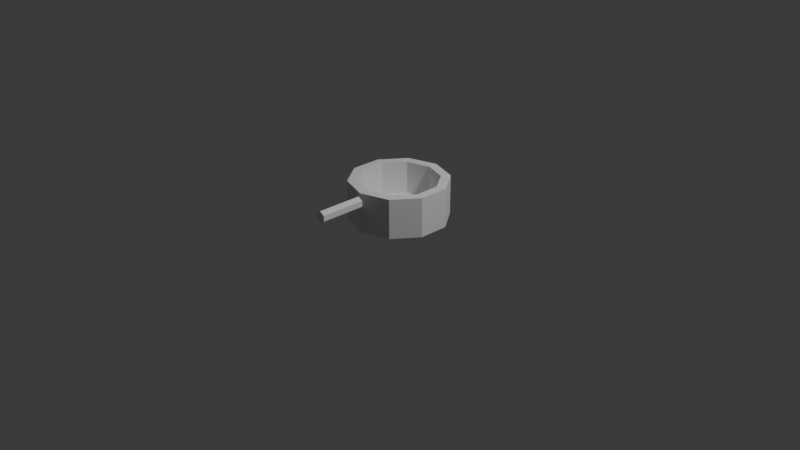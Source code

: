 # Source: saucepan_001.blend  (saved by Blender 5.1.30; exported with 4.5.12 LTS)
import bpy
from mathutils import Matrix  # noqa: F401  (used for matrix-valued properties, if any)

bpy.ops.wm.read_factory_settings(use_empty=True)
scene = bpy.context.scene
scene.name = 'Scene'

# ---- collections
col_collection = bpy.data.collections.new('Collection'); scene.collection.children.link(col_collection)

# ---- world
world_world = bpy.data.worlds.new('World'); scene.world = world_world
world_world.use_nodes = True; world_world.node_tree.nodes.clear()
_N = world_world.node_tree.nodes; _L = world_world.node_tree.links
n0 = _N.new('ShaderNodeOutputWorld'); n0.name = 'World Output'; n0.location = (200, 100)
n1 = _N.new('ShaderNodeBackground'); n1.name = 'Background'; n1.location = (-200, 100)
n1.inputs[0].default_value = (0.05088, 0.05088, 0.05088, 1.0)
_L.new(n1.outputs[0], n0.inputs[0])
n0.is_active_output = True
world_world.color = (0.05088, 0.05088, 0.05088)
world_world.sun_shadow_jitter_overblur = 0.0

# ---- cameras
cam_camera = bpy.data.cameras.new('Camera')
cam_camera.clip_end = 100.0
cam_camera.ortho_scale = 7.314

# ---- lights
light_light = bpy.data.lights.new('Light', 'POINT')
light_light.energy = 1000.0
light_light.shadow_soft_size = 0.1

# ---- meshes
me_saucepan_001 = bpy.data.meshes.new('saucepan_001')
me_saucepan_001.from_pydata([(0.0, 0.42, 0.1), (0.0, 0.52, 0.03), (0.0, 0.52, 0.45), (0.2469, 0.3398, 0.1), (0.3056, 0.4207, 0.03), (0.3056, 0.4207, 0.45), (0.4945, 0.1607, 0.03), (0.3994, 0.1298, 0.1), (0.4945, 0.1607, 0.45), (0.4945, -0.1607, 0.03), (0.3994, -0.1298, 0.1), (0.4945, -0.1607, 0.45), (0.3056, -0.4207, 0.03), (0.2469, -0.3398, 0.1), (0.3056, -0.4207, 0.45), (0.0, -0.52, 0.03), (0.0, -0.42, 0.1), (0.0, -0.52, 0.45), (-0.2469, -0.3398, 0.1), (-0.3056, -0.4207, 0.03), (-0.3056, -0.4207, 0.45), (-0.4945, -0.1607, 0.03), (-0.3994, -0.1298, 0.1), (-0.4945, -0.1607, 0.45), (-0.4945, 0.1607, 0.03), (-0.3994, 0.1298, 0.1), (-0.4945, 0.1607, 0.45), (-0.2469, 0.3398, 0.1), (-0.3056, 0.4207, 0.03), (-0.3056, 0.4207, 0.45), (-0.2469, 0.3398, 0.45), (0.0, 0.42, 0.45), (0.2469, 0.3398, 0.45), (-0.3994, -0.1298, 0.45), (0.0, -0.42, 0.45), (-0.2469, -0.3398, 0.45), (-0.3994, 0.1298, 0.45), (0.3994, -0.1298, 0.45), (0.3994, 0.1298, 0.45), (0.2469, -0.3398, 0.45), (0.0, -0.54, 0.42), (0.0, -1.02, 0.42), (0.05196, -0.54, 0.39), (0.05196, -1.02, 0.39), (0.05196, -0.54, 0.33), (0.05196, -1.02, 0.33), (0.0, -0.54, 0.3), (0.0, -1.02, 0.3), (-0.05196, -0.54, 0.33), (-0.05196, -1.02, 0.33), (-0.05196, -0.54, 0.39), (-0.05196, -1.02, 0.39)], [], [(1, 2, 5, 4), (4, 5, 8, 6), (6, 8, 11, 9), (9, 11, 14, 12), (12, 14, 17, 15), (15, 17, 20, 19), (19, 20, 23, 21), (21, 23, 26, 24), (31, 2, 29, 26, 23, 20, 17, 14, 11, 8, 38, 37, 39, 34, 35, 33, 36, 30), (38, 8, 5, 2, 31, 32), (24, 26, 29, 28), (28, 29, 2, 1), (28, 1, 4, 6, 9, 12, 15, 19, 21, 24), (31, 0, 3, 32), (3, 7, 38, 32), (7, 10, 37, 38), (10, 13, 39, 37), (13, 16, 34, 39), (16, 18, 35, 34), (35, 18, 22, 33), (33, 22, 25, 36), (36, 25, 27, 30), (30, 27, 0, 31), (25, 22, 18, 16, 13, 10, 7, 3, 0, 27), (40, 41, 43, 42), (42, 43, 45, 44), (44, 45, 47, 46), (46, 47, 49, 48), (43, 41, 51, 49, 47, 45), (48, 49, 51, 50), (50, 51, 41, 40), (40, 42, 44, 46, 48, 50)])
_uv = me_saucepan_001.uv_layers.new(name='UVMap')
_uv.uv.foreach_set('vector', [1.0, 0.5, 1.0, 1.0, 0.9, 1.0, 0.9, 0.5, 0.9, 0.5, 0.9, 1.0, 0.8, 1.0, 0.8, 0.5, 0.8, 0.5, 0.8, 1.0, 0.7, 1.0, 0.7, 0.5, 0.7, 0.5, 0.7, 1.0, 0.6, 1.0, 0.6, 0.5, 0.6, 0.5, 0.6, 1.0, 0.5, 1.0, 0.5, 0.5, 0.5, 0.5, 0.5, 1.0, 0.4, 1.0, 0.4, 0.5, 0.4, 0.5, 0.4, 1.0, 0.3, 1.0, 0.3, 0.5, 0.3, 0.5, 0.3, 1.0, 0.2, 1.0, 0.2, 0.5, 0.25, 0.4438, 0.25, 0.49, 0.1089, 0.4442, 0.02175, 0.3242, 0.02175, 0.1758, 0.1089, 0.05584, 0.25, 0.01, 0.3911, 0.05584, 0.4783, 0.1758, 0.4783, 0.3242, 0.4344, 0.3099, 0.4344, 0.1901, 0.3639, 0.09318, 0.25, 0.05615, 0.1361, 0.09318, 0.06564, 0.1901, 0.06564, 0.3099, 0.1361, 0.4068, 0.4344, 0.3099, 0.4783, 0.3242, 0.3911, 0.4442, 0.25, 0.49, 0.25, 0.4438, 0.3639, 0.4068, 0.2, 0.5, 0.2, 1.0, 0.1, 1.0, 0.1, 0.5, 0.1, 0.5, 0.1, 1.0, -7.451e-08, 1.0, -7.451e-08, 0.5, 0.6089, 0.4442, 0.75, 0.49, 0.8911, 0.4442, 0.9783, 0.3242, 0.9783, 0.1758, 0.8911, 0.05584, 0.75, 0.01, 0.6089, 0.05584, 0.5217, 0.1758, 0.5217, 0.3242, 1.0, 0.9861, 1.0, 0.5, 0.9, 0.5, 0.9, 0.9861, 0.9, 0.5, 0.8, 0.5, 0.8, 0.9861, 0.9, 0.9861, 0.8, 0.5, 0.7, 0.5, 0.7, 0.9861, 0.8, 0.9861, 0.7, 0.5, 0.6, 0.5, 0.6, 0.9861, 0.7, 0.9861, 0.6, 0.5, 0.5, 0.5, 0.5, 0.9861, 0.6, 0.9861, 0.5, 0.5, 0.4, 0.5, 0.4, 0.9861, 0.5, 0.9861, 0.4, 0.9861, 0.4, 0.5, 0.3, 0.5, 0.3, 0.9861, 0.3, 0.9861, 0.3, 0.5, 0.2, 0.5, 0.2, 0.9861, 0.2, 0.9861, 0.2, 0.5, 0.1, 0.5, 0.1, 0.9861, 0.1, 0.9861, 0.1, 0.5, -7.451e-08, 0.5, -7.451e-08, 0.9861, 0.5217, 0.3242, 0.5217, 0.1758, 0.6089, 0.05584, 0.75, 0.01, 0.8911, 0.05584, 0.9783, 0.1758, 0.9783, 0.3242, 0.8911, 0.4442, 0.75, 0.49, 0.6089, 0.4442, 1.0, 0.5, 1.0, 1.0, 0.8333, 1.0, 0.8333, 0.5, 0.8333, 0.5, 0.8333, 1.0, 0.6667, 1.0, 0.6667, 0.5, 0.6667, 0.5, 0.6667, 1.0, 0.5, 1.0, 0.5, 0.5, 0.5, 0.5, 0.5, 1.0, 0.3333, 1.0, 0.3333, 0.5, 0.4578, 0.37, 0.25, 0.49, 0.04215, 0.37, 0.04215, 0.13, 0.25, 0.01, 0.4578, 0.13, 0.3333, 0.5, 0.3333, 1.0, 0.1667, 1.0, 0.1667, 0.5, 0.1667, 0.5, 0.1667, 1.0, -8.941e-08, 1.0, -8.941e-08, 0.5, 0.75, 0.49, 0.9578, 0.37, 0.9578, 0.13, 0.75, 0.01, 0.5422, 0.13, 0.5422, 0.37])
me_saucepan_001.materials.append(None)
me_saucepan_001.update()

# ---- objects
ob_light = bpy.data.objects.new('Light', light_light)
ob_camera = bpy.data.objects.new('Camera', cam_camera)
ob_saucepan_001 = bpy.data.objects.new('saucepan_001', me_saucepan_001)

# ---- transforms, parenting, visibility, modifiers, constraints
ob_light.location = (4.076, 1.005, 5.904)
ob_light.rotation_euler = (0.6503, 0.05522, 1.866)
ob_light.lock_rotations_4d = False
ob_light.empty_display_type = 'ARROWS'
ob_light.color = (0.0, 0.0, 0.0, 0.0)
ob_light.lineart.crease_threshold = 0.0
ob_camera.location = (7.359, -6.926, 4.958)
ob_camera.rotation_euler = (1.109, 0.0, 0.8149)
ob_camera.lock_rotations_4d = False
ob_camera.empty_display_type = 'ARROWS'
ob_camera.color = (0.0, 0.0, 0.0, 0.0)
ob_camera.display_type = 'WIRE'
ob_camera.lineart.crease_threshold = 0.0
ob_saucepan_001.location = (0.0, 0.0, 0.0)

# ---- collection membership
col_collection.objects.link(ob_light)
col_collection.objects.link(ob_camera)
col_collection.objects.link(ob_saucepan_001)

# ---- scene / render settings (as saved in the file)
scene.camera = ob_camera
scene.frame_start = 1; scene.frame_end = 250; scene.frame_set(1)
scene.render.engine = 'BLENDER_EEVEE_NEXT'
scene.render.bake_bias = 0.0
scene.render.bake_samples = 0
scene.cycles.sampling_pattern = 'TABULATED_SOBOL'
scene.eevee.use_volume_custom_range = False
bpy.context.view_layer.update()
